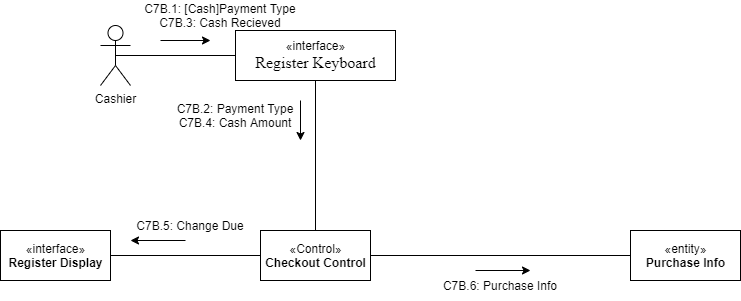

The diagram above was exported from draw.io. Its source (the exported page's mxGraphModel, read from the mxfile embedded in the PNG):
<mxGraphModel dx="1038" dy="551" grid="1" gridSize="10" guides="1" tooltips="1" connect="1" arrows="1" fold="1" page="1" pageScale="1" pageWidth="850" pageHeight="1100" math="0" shadow="0">
  <root>
    <mxCell id="0" />
    <mxCell id="1" parent="0" />
    <mxCell id="i491Z_lKDQXEIIT0UkPg-20" style="edgeStyle=orthogonalEdgeStyle;rounded=0;orthogonalLoop=1;jettySize=auto;html=1;exitX=0.5;exitY=1;exitDx=0;exitDy=0;endArrow=none;endFill=0;" parent="1" source="i491Z_lKDQXEIIT0UkPg-1" target="i491Z_lKDQXEIIT0UkPg-6" edge="1">
      <mxGeometry relative="1" as="geometry" />
    </mxCell>
    <mxCell id="i491Z_lKDQXEIIT0UkPg-27" style="edgeStyle=orthogonalEdgeStyle;rounded=0;orthogonalLoop=1;jettySize=auto;html=1;exitX=0;exitY=0.5;exitDx=0;exitDy=0;entryX=0.5;entryY=0.5;entryDx=0;entryDy=0;entryPerimeter=0;endArrow=none;endFill=0;" parent="1" source="i491Z_lKDQXEIIT0UkPg-1" target="i491Z_lKDQXEIIT0UkPg-2" edge="1">
      <mxGeometry relative="1" as="geometry" />
    </mxCell>
    <mxCell id="i491Z_lKDQXEIIT0UkPg-1" value="«interface»&lt;br&gt;&lt;span lang=&quot;EN-US&quot; class=&quot;TextRun  BCX0 SCXW244301197&quot; style=&quot;animation: 0s ease 0s 1 normal none running none ; appearance: none ; backface-visibility: visible ; background: none 0% 0% / auto repeat scroll padding-box border-box rgba(0 , 0 , 0 , 0) ; border-color: rgb(0 , 0 , 0) ; border-collapse: separate ; border-width: 0px ; border-style: none ; border-spacing: 0px ; border-radius: 0px ; box-shadow: none ; box-sizing: content-box ; caption-side: top ; clear: none ; clip: auto ; content: normal ; cursor: text ; direction: ltr ; display: inline ; empty-cells: show ; float: none ; font-family: &amp;#34;wordvisi_msfontservice&amp;#34; , &amp;#34;times new roman&amp;#34; , &amp;#34;times new roman_msfontservice&amp;#34; , serif ; font-size: 16px ; height: auto ; line-height: 19.425px ; list-style: outside none disc ; margin: 0px ; max-height: none ; max-width: none ; min-height: 0px ; min-width: 0px ; opacity: 1 ; outline: rgb(0 , 0 , 0) none 0px ; overflow: visible ; overflow-wrap: break-word ; padding: 0px ; perspective: none ; perspective-origin: 0px 0px ; position: static ; resize: none ; speak: normal ; table-layout: auto ; text-align: justify ; text-overflow: clip ; text-shadow: none ; transform: none ; transform-origin: 0px 0px ; transform-style: flat ; transition: all 0s ease 0s ; unicode-bidi: normal ; vertical-align: baseline ; visibility: visible ; width: auto ; word-break: normal ; z-index: auto ; zoom: 1&quot;&gt;&lt;span class=&quot;NormalTextRun  BCX0 SCXW244301197&quot;&gt;Register Keyboard&lt;/span&gt;&lt;/span&gt;" style="html=1;" parent="1" vertex="1">
      <mxGeometry x="295" y="40" width="160" height="50" as="geometry" />
    </mxCell>
    <mxCell id="i491Z_lKDQXEIIT0UkPg-2" value="Cashier&lt;br&gt;" style="shape=umlActor;verticalLabelPosition=bottom;verticalAlign=top;html=1;" parent="1" vertex="1">
      <mxGeometry x="160" y="35" width="30" height="60" as="geometry" />
    </mxCell>
    <mxCell id="IhrMAPCPyrHsaDFxIP05-1" style="edgeStyle=orthogonalEdgeStyle;rounded=0;orthogonalLoop=1;jettySize=auto;html=1;exitX=1;exitY=0.5;exitDx=0;exitDy=0;entryX=0;entryY=0.5;entryDx=0;entryDy=0;endArrow=none;endFill=0;" edge="1" parent="1" source="i491Z_lKDQXEIIT0UkPg-6" target="i491Z_lKDQXEIIT0UkPg-13">
      <mxGeometry relative="1" as="geometry" />
    </mxCell>
    <mxCell id="i491Z_lKDQXEIIT0UkPg-6" value="«Control»&lt;br&gt;&lt;b&gt;Checkout Control&lt;/b&gt;" style="html=1;" parent="1" vertex="1">
      <mxGeometry x="320" y="240" width="110" height="50" as="geometry" />
    </mxCell>
    <mxCell id="IhrMAPCPyrHsaDFxIP05-3" style="edgeStyle=orthogonalEdgeStyle;rounded=0;orthogonalLoop=1;jettySize=auto;html=1;exitX=1;exitY=0.5;exitDx=0;exitDy=0;endArrow=none;endFill=0;" edge="1" parent="1" source="i491Z_lKDQXEIIT0UkPg-8" target="i491Z_lKDQXEIIT0UkPg-6">
      <mxGeometry relative="1" as="geometry" />
    </mxCell>
    <mxCell id="i491Z_lKDQXEIIT0UkPg-8" value="«interface»&lt;br&gt;&lt;b&gt;Register Display&lt;/b&gt;" style="html=1;" parent="1" vertex="1">
      <mxGeometry x="60" y="240" width="110" height="50" as="geometry" />
    </mxCell>
    <mxCell id="i491Z_lKDQXEIIT0UkPg-13" value="«entity»&lt;br&gt;&lt;b&gt;Purchase Info&lt;/b&gt;" style="html=1;" parent="1" vertex="1">
      <mxGeometry x="690" y="240" width="110" height="50" as="geometry" />
    </mxCell>
    <mxCell id="i491Z_lKDQXEIIT0UkPg-26" value="C7B.1: [Cash]Payment Type&lt;br&gt;C7B.3: Cash Recieved" style="text;html=1;strokeColor=none;fillColor=none;align=center;verticalAlign=middle;whiteSpace=wrap;rounded=0;" parent="1" vertex="1">
      <mxGeometry x="180" y="10" width="200" height="30" as="geometry" />
    </mxCell>
    <mxCell id="i491Z_lKDQXEIIT0UkPg-28" value="C7B.2: Payment Type&lt;br&gt;C7B.4: Cash Amount" style="text;html=1;strokeColor=none;fillColor=none;align=center;verticalAlign=middle;whiteSpace=wrap;rounded=0;" parent="1" vertex="1">
      <mxGeometry x="230" y="110" width="130" height="30" as="geometry" />
    </mxCell>
    <mxCell id="i491Z_lKDQXEIIT0UkPg-31" value="C7B.5: Change Due" style="text;html=1;strokeColor=none;fillColor=none;align=center;verticalAlign=middle;whiteSpace=wrap;rounded=0;" parent="1" vertex="1">
      <mxGeometry x="190" y="220" width="120" height="30" as="geometry" />
    </mxCell>
    <mxCell id="B0z6cOtDlhKAEgOFXs7e-2" value="C7B.6: Purchase Info" style="text;html=1;strokeColor=none;fillColor=none;align=center;verticalAlign=middle;whiteSpace=wrap;rounded=0;" parent="1" vertex="1">
      <mxGeometry x="500" y="280" width="120" height="30" as="geometry" />
    </mxCell>
    <mxCell id="B0z6cOtDlhKAEgOFXs7e-8" value="" style="endArrow=classic;html=1;rounded=0;" parent="1" edge="1">
      <mxGeometry width="50" height="50" relative="1" as="geometry">
        <mxPoint x="220" y="50" as="sourcePoint" />
        <mxPoint x="270" y="50" as="targetPoint" />
      </mxGeometry>
    </mxCell>
    <mxCell id="B0z6cOtDlhKAEgOFXs7e-9" value="" style="endArrow=classic;html=1;rounded=0;exitX=1;exitY=0;exitDx=0;exitDy=0;" parent="1" source="i491Z_lKDQXEIIT0UkPg-28" edge="1">
      <mxGeometry width="50" height="50" relative="1" as="geometry">
        <mxPoint x="380" y="154.5" as="sourcePoint" />
        <mxPoint x="360" y="150" as="targetPoint" />
      </mxGeometry>
    </mxCell>
    <mxCell id="B0z6cOtDlhKAEgOFXs7e-12" value="" style="endArrow=classic;html=1;rounded=0;" parent="1" edge="1">
      <mxGeometry width="50" height="50" relative="1" as="geometry">
        <mxPoint x="245" y="250" as="sourcePoint" />
        <mxPoint x="190" y="250" as="targetPoint" />
      </mxGeometry>
    </mxCell>
    <mxCell id="B0z6cOtDlhKAEgOFXs7e-21" value="" style="endArrow=classic;html=1;rounded=0;entryX=0.75;entryY=0;entryDx=0;entryDy=0;" parent="1" target="B0z6cOtDlhKAEgOFXs7e-2" edge="1">
      <mxGeometry width="50" height="50" relative="1" as="geometry">
        <mxPoint x="535" y="280" as="sourcePoint" />
        <mxPoint x="585" y="230" as="targetPoint" />
      </mxGeometry>
    </mxCell>
  </root>
</mxGraphModel>